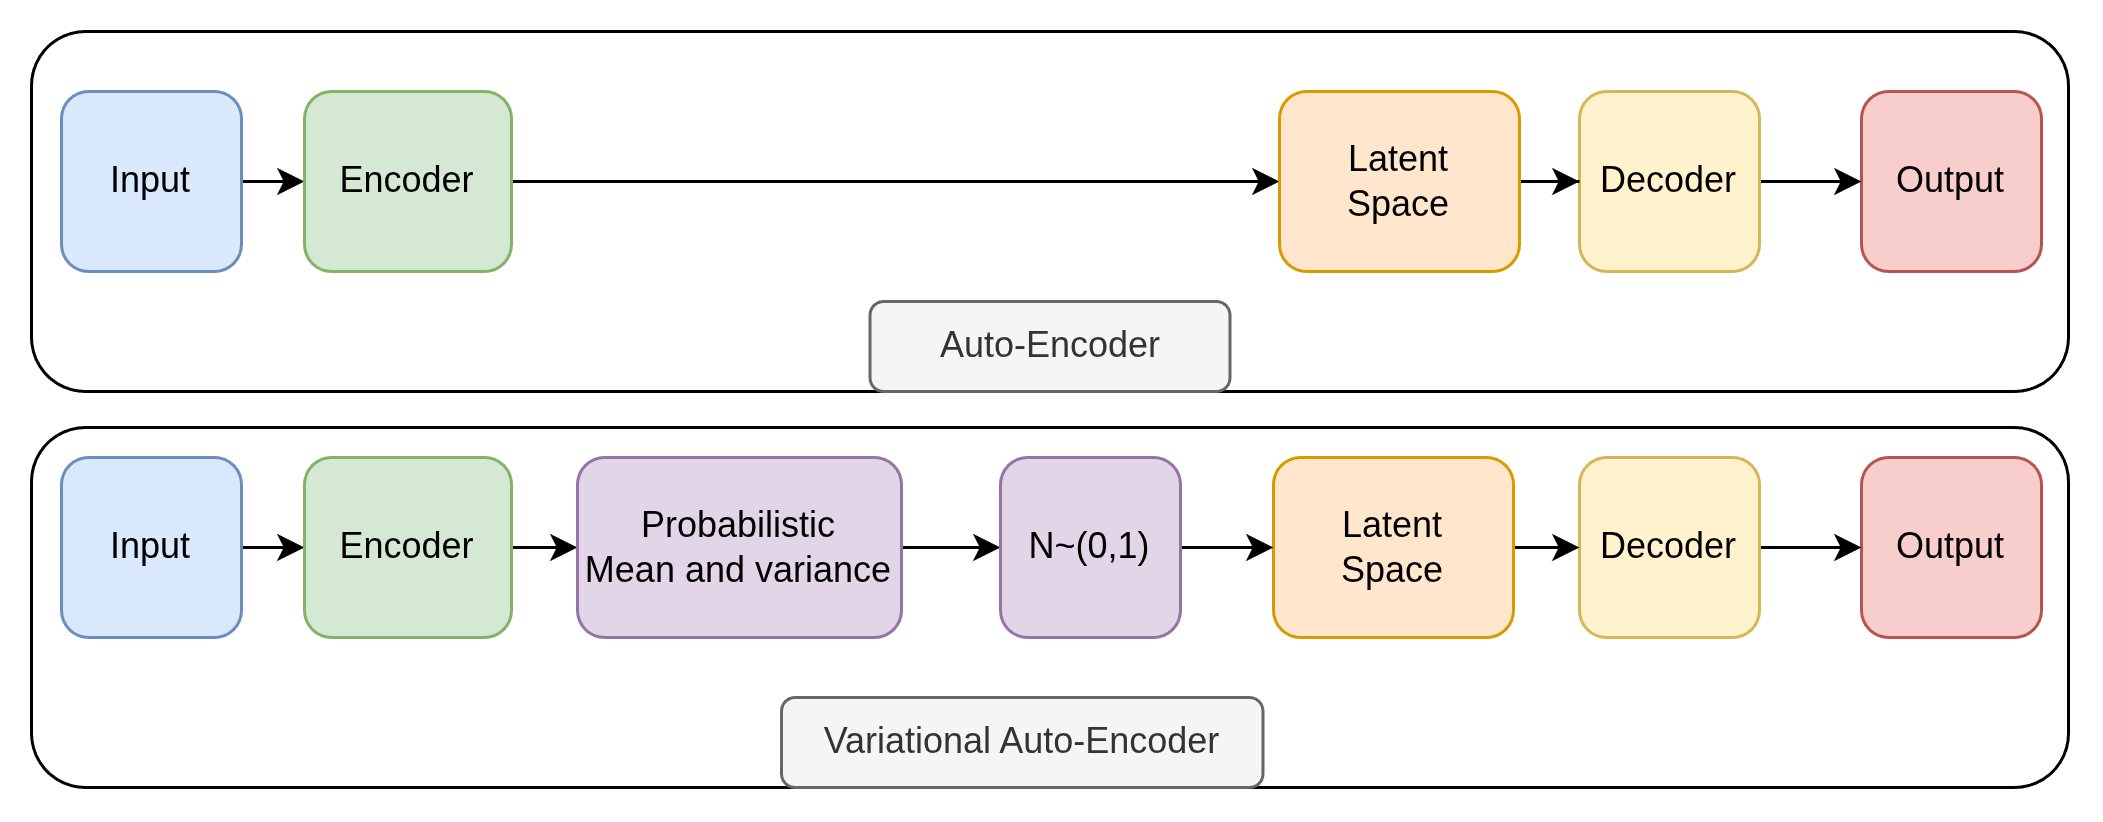

The diagram above was exported from draw.io. Its source (the exported page's mxGraphModel, read from the mxfile embedded in the PNG):
<mxGraphModel dx="1414" dy="840" grid="1" gridSize="10" guides="1" tooltips="1" connect="1" arrows="1" fold="1" page="1" pageScale="1" pageWidth="827" pageHeight="1169" math="0" shadow="0">
  <root>
    <mxCell id="0" />
    <mxCell id="1" parent="0" />
    <mxCell id="ZOIcsl2-2BuMT6ApNDxe-18" parent="1" style="rounded=1;whiteSpace=wrap;html=1;fillColor=none;" value="" vertex="1">
      <mxGeometry height="120" width="679" x="70" y="190" as="geometry" />
    </mxCell>
    <mxCell id="ZOIcsl2-2BuMT6ApNDxe-24" edge="1" parent="1" source="ZOIcsl2-2BuMT6ApNDxe-19" style="edgeStyle=orthogonalEdgeStyle;rounded=0;orthogonalLoop=1;jettySize=auto;html=1;" target="ZOIcsl2-2BuMT6ApNDxe-21">
      <mxGeometry relative="1" as="geometry" />
    </mxCell>
    <mxCell id="ZOIcsl2-2BuMT6ApNDxe-19" parent="1" style="rounded=1;whiteSpace=wrap;html=1;fillColor=#dae8fc;strokeColor=#6c8ebf;" value="Input" vertex="1">
      <mxGeometry height="60" width="60" x="80" y="210" as="geometry" />
    </mxCell>
    <mxCell id="ZOIcsl2-2BuMT6ApNDxe-20" parent="1" style="rounded=1;whiteSpace=wrap;html=1;fillColor=#f8cecc;strokeColor=#b85450;" value="Output" vertex="1">
      <mxGeometry height="60" width="60" x="680" y="210" as="geometry" />
    </mxCell>
    <mxCell id="ZOIcsl2-2BuMT6ApNDxe-25" edge="1" parent="1" source="ZOIcsl2-2BuMT6ApNDxe-21" style="edgeStyle=orthogonalEdgeStyle;rounded=0;orthogonalLoop=1;jettySize=auto;html=1;entryX=0;entryY=0.5;entryDx=0;entryDy=0;" target="ZOIcsl2-2BuMT6ApNDxe-23">
      <mxGeometry relative="1" as="geometry" />
    </mxCell>
    <mxCell id="ZOIcsl2-2BuMT6ApNDxe-21" parent="1" style="rounded=1;whiteSpace=wrap;html=1;fillColor=#d5e8d4;strokeColor=#82b366;" value="Encoder" vertex="1">
      <mxGeometry height="60" width="69" x="161" y="210" as="geometry" />
    </mxCell>
    <mxCell id="ZOIcsl2-2BuMT6ApNDxe-27" edge="1" parent="1" source="ZOIcsl2-2BuMT6ApNDxe-22" style="edgeStyle=orthogonalEdgeStyle;rounded=0;orthogonalLoop=1;jettySize=auto;html=1;" target="ZOIcsl2-2BuMT6ApNDxe-20">
      <mxGeometry relative="1" as="geometry" />
    </mxCell>
    <mxCell id="ZOIcsl2-2BuMT6ApNDxe-22" parent="1" style="rounded=1;whiteSpace=wrap;html=1;fillColor=#fff2cc;strokeColor=#d6b656;" value="Decoder" vertex="1">
      <mxGeometry height="60" width="60" x="586" y="210" as="geometry" />
    </mxCell>
    <mxCell id="ZOIcsl2-2BuMT6ApNDxe-26" edge="1" parent="1" source="ZOIcsl2-2BuMT6ApNDxe-23" style="edgeStyle=orthogonalEdgeStyle;rounded=0;orthogonalLoop=1;jettySize=auto;html=1;" target="ZOIcsl2-2BuMT6ApNDxe-22">
      <mxGeometry relative="1" as="geometry" />
    </mxCell>
    <mxCell id="ZOIcsl2-2BuMT6ApNDxe-23" parent="1" style="rounded=1;whiteSpace=wrap;html=1;fillColor=#ffe6cc;strokeColor=#d79b00;" value="Latent&lt;div&gt;Space&lt;/div&gt;" vertex="1">
      <mxGeometry height="60" width="80" x="486" y="210" as="geometry" />
    </mxCell>
    <mxCell id="ZOIcsl2-2BuMT6ApNDxe-28" parent="1" style="rounded=1;whiteSpace=wrap;html=1;fillColor=#f5f5f5;fontColor=#333333;strokeColor=#666666;" value="Auto-Encoder" vertex="1">
      <mxGeometry height="30" width="120" x="349.5" y="280" as="geometry" />
    </mxCell>
    <mxCell id="ZOIcsl2-2BuMT6ApNDxe-40" parent="1" style="rounded=1;whiteSpace=wrap;html=1;fillColor=none;" value="" vertex="1">
      <mxGeometry height="120" width="679" x="70" y="322" as="geometry" />
    </mxCell>
    <mxCell id="ZOIcsl2-2BuMT6ApNDxe-41" edge="1" parent="1" source="ZOIcsl2-2BuMT6ApNDxe-42" style="edgeStyle=orthogonalEdgeStyle;rounded=0;orthogonalLoop=1;jettySize=auto;html=1;" target="ZOIcsl2-2BuMT6ApNDxe-45">
      <mxGeometry relative="1" as="geometry" />
    </mxCell>
    <mxCell id="ZOIcsl2-2BuMT6ApNDxe-42" parent="1" style="rounded=1;whiteSpace=wrap;html=1;fillColor=#dae8fc;strokeColor=#6c8ebf;" value="Input" vertex="1">
      <mxGeometry height="60" width="60" x="80" y="332" as="geometry" />
    </mxCell>
    <mxCell id="ZOIcsl2-2BuMT6ApNDxe-43" parent="1" style="rounded=1;whiteSpace=wrap;html=1;fillColor=#f8cecc;strokeColor=#b85450;" value="Output" vertex="1">
      <mxGeometry height="60" width="60" x="680" y="332" as="geometry" />
    </mxCell>
    <mxCell id="ZOIcsl2-2BuMT6ApNDxe-52" edge="1" parent="1" source="ZOIcsl2-2BuMT6ApNDxe-45" style="edgeStyle=orthogonalEdgeStyle;rounded=0;orthogonalLoop=1;jettySize=auto;html=1;entryX=0;entryY=0.5;entryDx=0;entryDy=0;" target="ZOIcsl2-2BuMT6ApNDxe-51">
      <mxGeometry relative="1" as="geometry" />
    </mxCell>
    <mxCell id="ZOIcsl2-2BuMT6ApNDxe-45" parent="1" style="rounded=1;whiteSpace=wrap;html=1;fillColor=#d5e8d4;strokeColor=#82b366;" value="Encoder" vertex="1">
      <mxGeometry height="60" width="69" x="161" y="332" as="geometry" />
    </mxCell>
    <mxCell id="ZOIcsl2-2BuMT6ApNDxe-46" edge="1" parent="1" source="ZOIcsl2-2BuMT6ApNDxe-47" style="edgeStyle=orthogonalEdgeStyle;rounded=0;orthogonalLoop=1;jettySize=auto;html=1;" target="ZOIcsl2-2BuMT6ApNDxe-43">
      <mxGeometry relative="1" as="geometry" />
    </mxCell>
    <mxCell id="ZOIcsl2-2BuMT6ApNDxe-47" parent="1" style="rounded=1;whiteSpace=wrap;html=1;fillColor=#fff2cc;strokeColor=#d6b656;" value="Decoder" vertex="1">
      <mxGeometry height="60" width="60" x="586" y="332" as="geometry" />
    </mxCell>
    <mxCell id="ZOIcsl2-2BuMT6ApNDxe-48" edge="1" parent="1" source="ZOIcsl2-2BuMT6ApNDxe-49" style="edgeStyle=orthogonalEdgeStyle;rounded=0;orthogonalLoop=1;jettySize=auto;html=1;" target="ZOIcsl2-2BuMT6ApNDxe-47">
      <mxGeometry relative="1" as="geometry" />
    </mxCell>
    <mxCell id="ZOIcsl2-2BuMT6ApNDxe-49" parent="1" style="rounded=1;whiteSpace=wrap;html=1;fillColor=#ffe6cc;strokeColor=#d79b00;" value="Latent&lt;div&gt;Space&lt;/div&gt;" vertex="1">
      <mxGeometry height="60" width="80" x="484" y="332" as="geometry" />
    </mxCell>
    <mxCell id="ZOIcsl2-2BuMT6ApNDxe-50" parent="1" style="rounded=1;whiteSpace=wrap;html=1;fillColor=#f5f5f5;fontColor=#333333;strokeColor=#666666;" value="Variational Auto-Encoder" vertex="1">
      <mxGeometry height="30" width="160.5" x="320" y="412" as="geometry" />
    </mxCell>
    <mxCell id="8XFwEa7kSsU-AKzBkMNn-3" edge="1" parent="1" source="ZOIcsl2-2BuMT6ApNDxe-51" style="edgeStyle=orthogonalEdgeStyle;rounded=0;orthogonalLoop=1;jettySize=auto;html=1;" target="8XFwEa7kSsU-AKzBkMNn-1">
      <mxGeometry relative="1" as="geometry" />
    </mxCell>
    <mxCell id="ZOIcsl2-2BuMT6ApNDxe-51" parent="1" style="rounded=1;whiteSpace=wrap;html=1;fillColor=#e1d5e7;strokeColor=#9673a6;" value="Probabilistic&lt;div&gt;Mean and variance&lt;/div&gt;" vertex="1">
      <mxGeometry height="60" width="108" x="252" y="332" as="geometry" />
    </mxCell>
    <mxCell id="8XFwEa7kSsU-AKzBkMNn-4" edge="1" parent="1" source="8XFwEa7kSsU-AKzBkMNn-1" style="edgeStyle=orthogonalEdgeStyle;rounded=0;orthogonalLoop=1;jettySize=auto;html=1;entryX=0;entryY=0.5;entryDx=0;entryDy=0;" target="ZOIcsl2-2BuMT6ApNDxe-49">
      <mxGeometry relative="1" as="geometry" />
    </mxCell>
    <mxCell id="8XFwEa7kSsU-AKzBkMNn-1" parent="1" style="rounded=1;whiteSpace=wrap;html=1;fillColor=#e1d5e7;strokeColor=#9673a6;" value="N~(0,1)" vertex="1">
      <mxGeometry height="60" width="60" x="393" y="332" as="geometry" />
    </mxCell>
  </root>
</mxGraphModel>